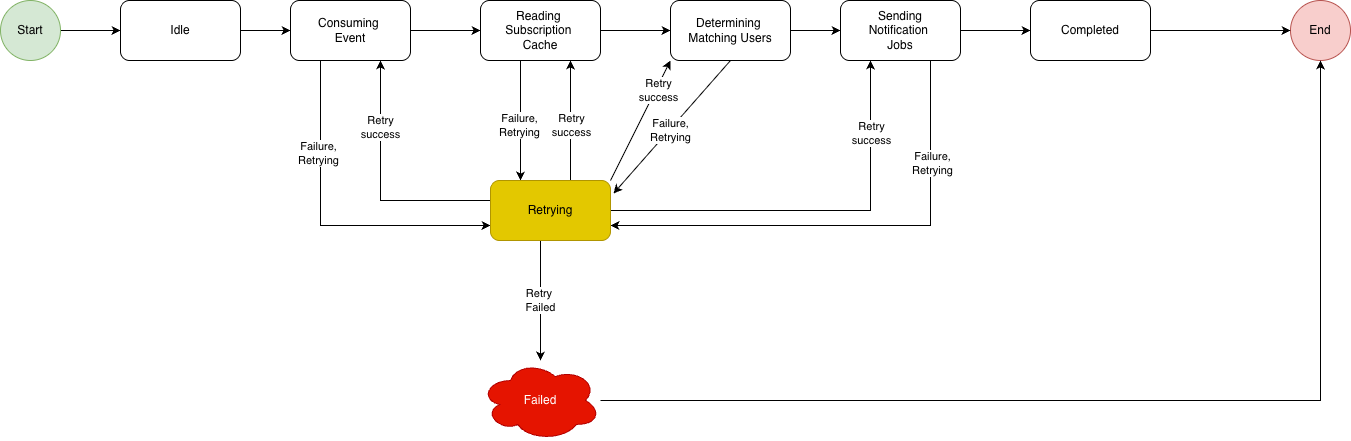

The diagram above was exported from draw.io. Its source (the exported page's mxGraphModel, read from the mxfile embedded in the PNG):
<mxGraphModel dx="2066" dy="1272" grid="1" gridSize="10" guides="1" tooltips="1" connect="1" arrows="1" fold="1" page="1" pageScale="1" pageWidth="850" pageHeight="1100" math="0" shadow="0">
  <root>
    <mxCell id="0" />
    <mxCell id="1" parent="0" />
    <mxCell id="e6QdZNQcy32xPG1UeJ9s-2" edge="1" parent="1" source="e6QdZNQcy32xPG1UeJ9s-3" style="edgeStyle=orthogonalEdgeStyle;rounded=0;orthogonalLoop=1;jettySize=auto;html=1;entryX=0;entryY=0.5;entryDx=0;entryDy=0;" target="e6QdZNQcy32xPG1UeJ9s-29">
      <mxGeometry relative="1" as="geometry" />
    </mxCell>
    <mxCell id="e6QdZNQcy32xPG1UeJ9s-3" parent="1" style="ellipse;whiteSpace=wrap;html=1;aspect=fixed;fillColor=#d5e8d4;strokeColor=#82b366;" value="Start" vertex="1">
      <mxGeometry height="60" width="60" x="30" y="80" as="geometry" />
    </mxCell>
    <mxCell id="e6QdZNQcy32xPG1UeJ9s-4" parent="1" style="ellipse;whiteSpace=wrap;html=1;aspect=fixed;fillColor=#f8cecc;strokeColor=#b85450;" value="End" vertex="1">
      <mxGeometry height="60" width="60" x="1320" y="80" as="geometry" />
    </mxCell>
    <mxCell id="e6QdZNQcy32xPG1UeJ9s-5" edge="1" parent="1" source="e6QdZNQcy32xPG1UeJ9s-8" style="edgeStyle=orthogonalEdgeStyle;rounded=0;orthogonalLoop=1;jettySize=auto;html=1;entryX=0;entryY=0.5;entryDx=0;entryDy=0;" target="e6QdZNQcy32xPG1UeJ9s-12">
      <mxGeometry relative="1" as="geometry" />
    </mxCell>
    <mxCell id="e6QdZNQcy32xPG1UeJ9s-62" edge="1" parent="1" source="e6QdZNQcy32xPG1UeJ9s-8" style="edgeStyle=orthogonalEdgeStyle;rounded=0;orthogonalLoop=1;jettySize=auto;html=1;entryX=0;entryY=0.75;entryDx=0;entryDy=0;" target="e6QdZNQcy32xPG1UeJ9s-27">
      <mxGeometry relative="1" as="geometry">
        <Array as="points">
          <mxPoint x="350" y="305" />
        </Array>
      </mxGeometry>
    </mxCell>
    <mxCell id="e6QdZNQcy32xPG1UeJ9s-73" connectable="0" parent="e6QdZNQcy32xPG1UeJ9s-62" style="edgeLabel;html=1;align=center;verticalAlign=middle;resizable=0;points=[];" value="Failure,&lt;div&gt;Retrying&lt;/div&gt;" vertex="1">
      <mxGeometry relative="1" x="-0.4507" y="-3" as="geometry">
        <mxPoint as="offset" />
      </mxGeometry>
    </mxCell>
    <mxCell id="e6QdZNQcy32xPG1UeJ9s-8" parent="1" style="rounded=1;whiteSpace=wrap;html=1;" value="Consuming&amp;nbsp;&lt;div&gt;Event&lt;/div&gt;" vertex="1">
      <mxGeometry height="60" width="120" x="320" y="80" as="geometry" />
    </mxCell>
    <mxCell id="e6QdZNQcy32xPG1UeJ9s-9" edge="1" parent="1" source="e6QdZNQcy32xPG1UeJ9s-12" style="edgeStyle=orthogonalEdgeStyle;rounded=0;orthogonalLoop=1;jettySize=auto;html=1;entryX=0;entryY=0.5;entryDx=0;entryDy=0;" target="e6QdZNQcy32xPG1UeJ9s-16">
      <mxGeometry relative="1" as="geometry" />
    </mxCell>
    <mxCell id="e6QdZNQcy32xPG1UeJ9s-65" edge="1" parent="1" source="e6QdZNQcy32xPG1UeJ9s-12" style="edgeStyle=orthogonalEdgeStyle;rounded=0;orthogonalLoop=1;jettySize=auto;html=1;entryX=0.25;entryY=0;entryDx=0;entryDy=0;" target="e6QdZNQcy32xPG1UeJ9s-27">
      <mxGeometry relative="1" as="geometry">
        <Array as="points">
          <mxPoint x="550" y="170" />
          <mxPoint x="550" y="170" />
        </Array>
      </mxGeometry>
    </mxCell>
    <mxCell id="e6QdZNQcy32xPG1UeJ9s-74" connectable="0" parent="e6QdZNQcy32xPG1UeJ9s-65" style="edgeLabel;html=1;align=center;verticalAlign=middle;resizable=0;points=[];" value="Failure,&lt;div&gt;Retrying&lt;/div&gt;" vertex="1">
      <mxGeometry relative="1" x="0.0667" y="-2" as="geometry">
        <mxPoint as="offset" />
      </mxGeometry>
    </mxCell>
    <mxCell id="e6QdZNQcy32xPG1UeJ9s-12" parent="1" style="rounded=1;whiteSpace=wrap;html=1;" value="Reading&amp;nbsp;&lt;div&gt;Subscription&amp;nbsp;&lt;/div&gt;&lt;div&gt;Cache&lt;/div&gt;" vertex="1">
      <mxGeometry height="60" width="120" x="510" y="80" as="geometry" />
    </mxCell>
    <mxCell id="e6QdZNQcy32xPG1UeJ9s-13" edge="1" parent="1" source="e6QdZNQcy32xPG1UeJ9s-16" style="edgeStyle=orthogonalEdgeStyle;rounded=0;orthogonalLoop=1;jettySize=auto;html=1;" target="e6QdZNQcy32xPG1UeJ9s-18">
      <mxGeometry relative="1" as="geometry" />
    </mxCell>
    <mxCell id="e6QdZNQcy32xPG1UeJ9s-16" parent="1" style="rounded=1;whiteSpace=wrap;html=1;" value="Determining&amp;nbsp;&lt;div&gt;Matching Users&lt;/div&gt;" vertex="1">
      <mxGeometry height="60" width="120" x="700" y="80" as="geometry" />
    </mxCell>
    <mxCell id="e6QdZNQcy32xPG1UeJ9s-34" edge="1" parent="1" source="e6QdZNQcy32xPG1UeJ9s-18" style="edgeStyle=orthogonalEdgeStyle;rounded=0;orthogonalLoop=1;jettySize=auto;html=1;entryX=0;entryY=0.5;entryDx=0;entryDy=0;" target="e6QdZNQcy32xPG1UeJ9s-32">
      <mxGeometry relative="1" as="geometry" />
    </mxCell>
    <mxCell id="e6QdZNQcy32xPG1UeJ9s-72" edge="1" parent="1" source="e6QdZNQcy32xPG1UeJ9s-18" style="edgeStyle=orthogonalEdgeStyle;rounded=0;orthogonalLoop=1;jettySize=auto;html=1;entryX=1;entryY=0.75;entryDx=0;entryDy=0;" target="e6QdZNQcy32xPG1UeJ9s-27">
      <mxGeometry relative="1" as="geometry">
        <Array as="points">
          <mxPoint x="960" y="305" />
        </Array>
      </mxGeometry>
    </mxCell>
    <mxCell id="e6QdZNQcy32xPG1UeJ9s-76" connectable="0" parent="e6QdZNQcy32xPG1UeJ9s-72" style="edgeLabel;html=1;align=center;verticalAlign=middle;resizable=0;points=[];" value="Failure,&lt;div&gt;Retrying&lt;/div&gt;" vertex="1">
      <mxGeometry relative="1" x="-0.5794" y="1" as="geometry">
        <mxPoint as="offset" />
      </mxGeometry>
    </mxCell>
    <mxCell id="e6QdZNQcy32xPG1UeJ9s-18" parent="1" style="rounded=1;whiteSpace=wrap;html=1;" value="Sending&lt;div&gt;Notification&amp;nbsp;&lt;/div&gt;&lt;div&gt;Jobs&lt;/div&gt;" vertex="1">
      <mxGeometry height="60" width="120" x="870" y="80" as="geometry" />
    </mxCell>
    <mxCell id="e6QdZNQcy32xPG1UeJ9s-83" edge="1" parent="1" source="e6QdZNQcy32xPG1UeJ9s-19" style="edgeStyle=orthogonalEdgeStyle;rounded=0;orthogonalLoop=1;jettySize=auto;html=1;entryX=0.5;entryY=1;entryDx=0;entryDy=0;" target="e6QdZNQcy32xPG1UeJ9s-4">
      <mxGeometry relative="1" as="geometry" />
    </mxCell>
    <mxCell id="e6QdZNQcy32xPG1UeJ9s-19" parent="1" style="ellipse;shape=cloud;whiteSpace=wrap;html=1;fillColor=#e51400;fontColor=#ffffff;strokeColor=#B20000;" value="Failed" vertex="1">
      <mxGeometry height="80" width="120" x="510" y="440" as="geometry" />
    </mxCell>
    <mxCell id="e6QdZNQcy32xPG1UeJ9s-20" edge="1" parent="1" source="e6QdZNQcy32xPG1UeJ9s-27" style="edgeStyle=orthogonalEdgeStyle;rounded=0;orthogonalLoop=1;jettySize=auto;html=1;" target="e6QdZNQcy32xPG1UeJ9s-19" value="Retry&amp;nbsp;&lt;div&gt;Failed&lt;/div&gt;">
      <mxGeometry relative="1" as="geometry">
        <Array as="points">
          <mxPoint x="570" y="420" />
          <mxPoint x="570" y="420" />
        </Array>
      </mxGeometry>
    </mxCell>
    <mxCell id="e6QdZNQcy32xPG1UeJ9s-63" edge="1" parent="1" source="e6QdZNQcy32xPG1UeJ9s-27" style="edgeStyle=orthogonalEdgeStyle;rounded=0;orthogonalLoop=1;jettySize=auto;html=1;entryX=0.75;entryY=1;entryDx=0;entryDy=0;" target="e6QdZNQcy32xPG1UeJ9s-8">
      <mxGeometry relative="1" as="geometry">
        <Array as="points">
          <mxPoint x="410" y="280" />
        </Array>
      </mxGeometry>
    </mxCell>
    <mxCell id="e6QdZNQcy32xPG1UeJ9s-82" connectable="0" parent="e6QdZNQcy32xPG1UeJ9s-63" style="edgeLabel;html=1;align=center;verticalAlign=middle;resizable=0;points=[];" value="Retry&lt;div&gt;success&lt;/div&gt;" vertex="1">
      <mxGeometry relative="1" x="0.472" y="1" as="geometry">
        <mxPoint as="offset" />
      </mxGeometry>
    </mxCell>
    <mxCell id="e6QdZNQcy32xPG1UeJ9s-64" edge="1" parent="1" source="e6QdZNQcy32xPG1UeJ9s-27" style="edgeStyle=orthogonalEdgeStyle;rounded=0;orthogonalLoop=1;jettySize=auto;html=1;entryX=0.75;entryY=1;entryDx=0;entryDy=0;" target="e6QdZNQcy32xPG1UeJ9s-12">
      <mxGeometry relative="1" as="geometry">
        <Array as="points">
          <mxPoint x="600" y="230" />
          <mxPoint x="600" y="230" />
        </Array>
      </mxGeometry>
    </mxCell>
    <mxCell id="e6QdZNQcy32xPG1UeJ9s-81" connectable="0" parent="e6QdZNQcy32xPG1UeJ9s-64" style="edgeLabel;html=1;align=center;verticalAlign=middle;resizable=0;points=[];" value="Retry&lt;div&gt;success&lt;/div&gt;" vertex="1">
      <mxGeometry relative="1" x="-0.0667" as="geometry">
        <mxPoint as="offset" />
      </mxGeometry>
    </mxCell>
    <mxCell id="e6QdZNQcy32xPG1UeJ9s-70" edge="1" parent="1" source="e6QdZNQcy32xPG1UeJ9s-27" style="edgeStyle=orthogonalEdgeStyle;rounded=0;orthogonalLoop=1;jettySize=auto;html=1;entryX=0.25;entryY=1;entryDx=0;entryDy=0;" target="e6QdZNQcy32xPG1UeJ9s-18">
      <mxGeometry relative="1" as="geometry" />
    </mxCell>
    <mxCell id="e6QdZNQcy32xPG1UeJ9s-77" connectable="0" parent="e6QdZNQcy32xPG1UeJ9s-70" style="edgeLabel;html=1;align=center;verticalAlign=middle;resizable=0;points=[];" value="Retry&lt;div&gt;success&lt;/div&gt;" vertex="1">
      <mxGeometry relative="1" x="0.6488" as="geometry">
        <mxPoint as="offset" />
      </mxGeometry>
    </mxCell>
    <mxCell id="e6QdZNQcy32xPG1UeJ9s-27" parent="1" style="rounded=1;whiteSpace=wrap;html=1;fillColor=#e3c800;fontColor=#000000;strokeColor=#B09500;" value="Retrying" vertex="1">
      <mxGeometry height="60" width="120" x="520" y="260" as="geometry" />
    </mxCell>
    <mxCell id="e6QdZNQcy32xPG1UeJ9s-28" edge="1" parent="1" source="e6QdZNQcy32xPG1UeJ9s-29" style="edgeStyle=orthogonalEdgeStyle;rounded=0;orthogonalLoop=1;jettySize=auto;html=1;entryX=0;entryY=0.5;entryDx=0;entryDy=0;" target="e6QdZNQcy32xPG1UeJ9s-8">
      <mxGeometry relative="1" as="geometry" />
    </mxCell>
    <mxCell id="e6QdZNQcy32xPG1UeJ9s-29" parent="1" style="rounded=1;whiteSpace=wrap;html=1;" value="Idle" vertex="1">
      <mxGeometry height="60" width="120" x="150" y="80" as="geometry" />
    </mxCell>
    <mxCell id="e6QdZNQcy32xPG1UeJ9s-35" edge="1" parent="1" source="e6QdZNQcy32xPG1UeJ9s-32" style="edgeStyle=orthogonalEdgeStyle;rounded=0;orthogonalLoop=1;jettySize=auto;html=1;" target="e6QdZNQcy32xPG1UeJ9s-4">
      <mxGeometry relative="1" as="geometry" />
    </mxCell>
    <mxCell id="e6QdZNQcy32xPG1UeJ9s-32" parent="1" style="rounded=1;whiteSpace=wrap;html=1;" value="Completed" vertex="1">
      <mxGeometry height="60" width="120" x="1060" y="80" as="geometry" />
    </mxCell>
    <mxCell id="e6QdZNQcy32xPG1UeJ9s-68" edge="1" parent="1" style="endArrow=classic;html=1;rounded=0;entryX=0;entryY=1;entryDx=0;entryDy=0;" target="e6QdZNQcy32xPG1UeJ9s-16" value="">
      <mxGeometry height="50" relative="1" width="50" as="geometry">
        <mxPoint x="640" y="260" as="sourcePoint" />
        <mxPoint x="720" y="150" as="targetPoint" />
      </mxGeometry>
    </mxCell>
    <mxCell id="e6QdZNQcy32xPG1UeJ9s-80" connectable="0" parent="e6QdZNQcy32xPG1UeJ9s-68" style="edgeLabel;html=1;align=center;verticalAlign=middle;resizable=0;points=[];" value="Retry&lt;div&gt;success&lt;/div&gt;" vertex="1">
      <mxGeometry relative="1" x="0.5133" y="-2" as="geometry">
        <mxPoint as="offset" />
      </mxGeometry>
    </mxCell>
    <mxCell id="e6QdZNQcy32xPG1UeJ9s-69" edge="1" parent="1" source="e6QdZNQcy32xPG1UeJ9s-16" style="endArrow=classic;html=1;rounded=0;exitX=0.5;exitY=1;exitDx=0;exitDy=0;" value="">
      <mxGeometry height="50" relative="1" width="50" as="geometry">
        <mxPoint x="753" y="143" as="sourcePoint" />
        <mxPoint x="643" y="273" as="targetPoint" />
      </mxGeometry>
    </mxCell>
    <mxCell id="e6QdZNQcy32xPG1UeJ9s-75" connectable="0" parent="e6QdZNQcy32xPG1UeJ9s-69" style="edgeLabel;html=1;align=center;verticalAlign=middle;resizable=0;points=[];" value="Failure,&lt;div&gt;Retrying&lt;/div&gt;" vertex="1">
      <mxGeometry relative="1" x="0.0398" as="geometry">
        <mxPoint as="offset" />
      </mxGeometry>
    </mxCell>
  </root>
</mxGraphModel>